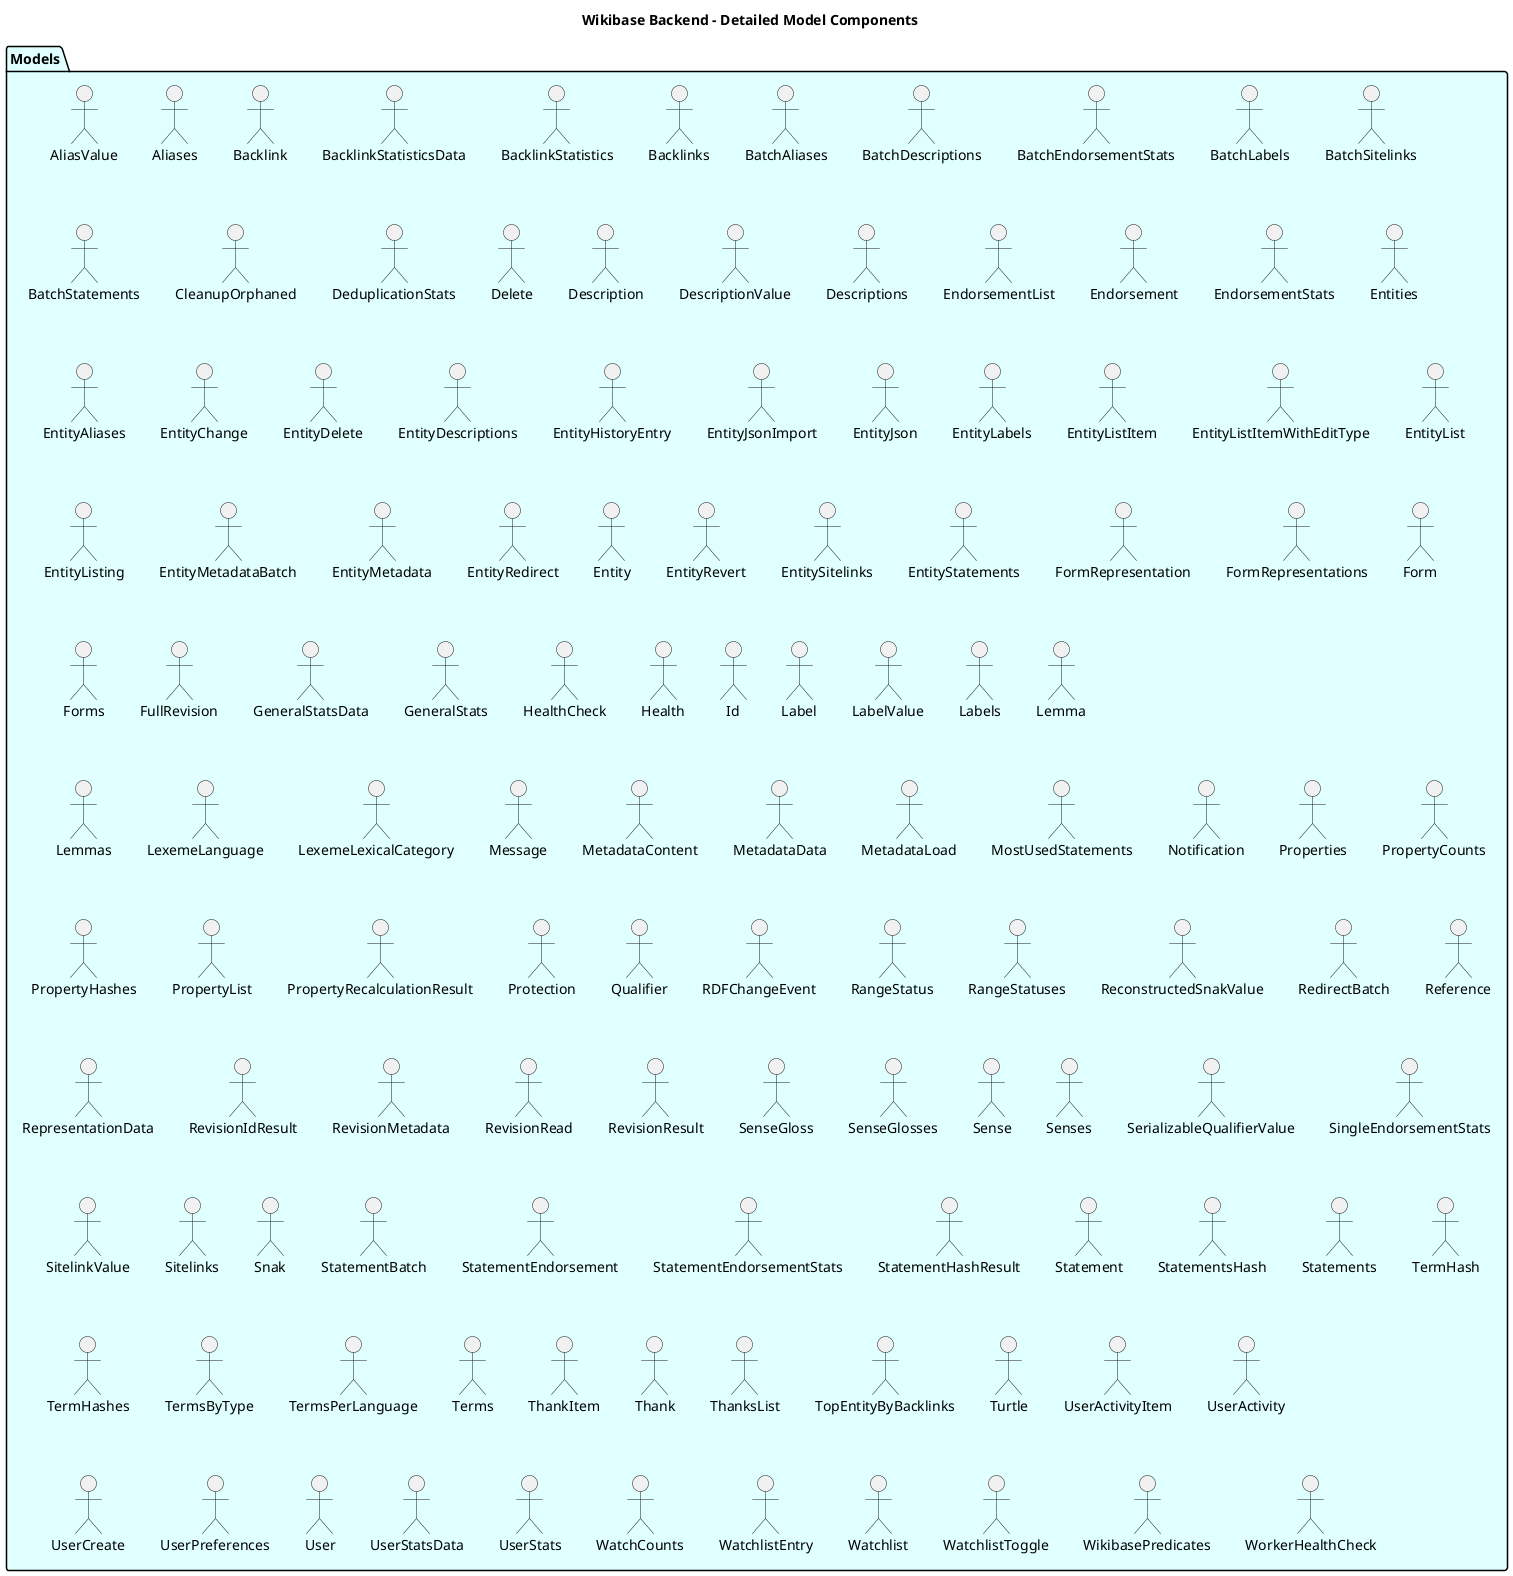

The diagram above was rendered by PlantUML. Its source (embedded in the PNG):
@startuml Detailed Model Components

title Wikibase Backend - Detailed Model Components

package "Models" as Models #LightCyan {
    "AliasValue" as AliasValue
    "Aliases" as AliasesResponse
    "Backlink" as BacklinkResponse
    "BacklinkStatisticsData" as BacklinkStatisticsData
    "BacklinkStatistics" as BacklinkStatisticsResponse
    "Backlinks" as BacklinksResponse
    "BatchAliases" as BatchAliasesResponse
    "BatchDescriptions" as BatchDescriptionsResponse
    "BatchEndorsementStats" as BatchEndorsementStatsResponse
    "BatchLabels" as BatchLabelsResponse
    "BatchSitelinks" as BatchSitelinksResponse
    "BatchStatements" as BatchStatementsResponse
    "CleanupOrphaned" as CleanupOrphanedResponse
    "DeduplicationStats" as DeduplicationStatsResponse
    "Delete" as DeleteResponse
    "Description" as DescriptionResponse
    "DescriptionValue" as DescriptionValue
    "Descriptions" as DescriptionsResponse
    "EndorsementList" as EndorsementListResponse
    "Endorsement" as EndorsementResponse
    "EndorsementStats" as EndorsementStatsResponse
    "Entities" as EntitiesResponse
    "EntityAliases" as EntityAliasesResponse
    "EntityChange" as EntityChange
    "EntityDelete" as EntityDeleteResponse
    "EntityDescriptions" as EntityDescriptionsResponse
    "EntityHistoryEntry" as EntityHistoryEntry
    "EntityJsonImport" as EntityJsonImportResponse
    "EntityJson" as EntityJsonResponse
    "EntityLabels" as EntityLabelsResponse
    "EntityListItem" as EntityListItem
    "EntityListItemWithEditType" as EntityListItemWithEditType
    "EntityList" as EntityListResponse
    "EntityListing" as EntityListing
    "EntityMetadataBatch" as EntityMetadataBatchResponse
    "EntityMetadata" as EntityMetadataResponse
    "EntityRedirect" as EntityRedirectResponse
    "Entity" as EntityResponse
    "EntityRevert" as EntityRevertResponse
    "EntitySitelinks" as EntitySitelinksResponse
    "EntityStatements" as EntityStatementsResponse
    "FormRepresentation" as FormRepresentationResponse
    "FormRepresentations" as FormRepresentationsResponse
    "Form" as FormResponse
    "Forms" as FormsResponse
    "FullRevision" as FullRevisionResponse
    "GeneralStatsData" as GeneralStatsData
    "GeneralStats" as GeneralStatsResponse
    "HealthCheck" as HealthCheckResponse
    "Health" as HealthResponse
    "Id" as IdResponse
    "Label" as LabelResponse
    "LabelValue" as LabelValue
    "Labels" as LabelsResponse
    "Lemma" as LemmaResponse
    "Lemmas" as LemmasResponse
    "LexemeLanguage" as LexemeLanguageResponse
    "LexemeLexicalCategory" as LexemeLexicalCategoryResponse
    "Message" as MessageResponse
    "MetadataContent" as MetadataContent
    "MetadataData" as MetadataData
    "MetadataLoad" as MetadataLoadResponse
    "MostUsedStatements" as MostUsedStatementsResponse
    "Notification" as NotificationResponse
    "Properties" as PropertiesResponse
    "PropertyCounts" as PropertyCountsResponse
    "PropertyHashes" as PropertyHashesResponse
    "PropertyList" as PropertyListResponse
    "PropertyRecalculationResult" as PropertyRecalculationResult
    "Protection" as ProtectionResponse
    "Qualifier" as QualifierResponse
    "RDFChangeEvent" as RDFChangeEvent
    "RangeStatus" as RangeStatus
    "RangeStatuses" as RangeStatuses
    "ReconstructedSnakValue" as ReconstructedSnakValue
    "RedirectBatch" as RedirectBatchResponse
    "Reference" as ReferenceResponse
    "RepresentationData" as RepresentationData
    "RevisionIdResult" as RevisionIdResult
    "RevisionMetadata" as RevisionMetadataResponse
    "RevisionRead" as RevisionReadResponse
    "RevisionResult" as RevisionResult
    "SenseGloss" as SenseGlossResponse
    "SenseGlosses" as SenseGlossesResponse
    "Sense" as SenseResponse
    "Senses" as SensesResponse
    "SerializableQualifierValue" as SerializableQualifierValue
    "SingleEndorsementStats" as SingleEndorsementStatsResponse
    "SitelinkValue" as SitelinkValue
    "Sitelinks" as SitelinksResponse
    "Snak" as SnakResponse
    "StatementBatch" as StatementBatchResponse
    "StatementEndorsement" as StatementEndorsementResponse
    "StatementEndorsementStats" as StatementEndorsementStats
    "StatementHashResult" as StatementHashResult
    "Statement" as StatementResponse
    "StatementsHash" as StatementsHashResponse
    "Statements" as StatementsResponse
    "TermHash" as TermHashResponse
    "TermHashes" as TermHashesResponse
    "TermsByType" as TermsByType
    "TermsPerLanguage" as TermsPerLanguage
    "Terms" as TermsResponse
    "ThankItem" as ThankItemResponse
    "Thank" as ThankResponse
    "ThanksList" as ThanksListResponse
    "TopEntityByBacklinks" as TopEntityByBacklinks
    "Turtle" as TurtleResponse
    "UserActivityItem" as UserActivityItemResponse
    "UserActivity" as UserActivityResponse
    "UserCreate" as UserCreateResponse
    "UserPreferences" as UserPreferencesResponse
    "User" as UserResponse
    "UserStatsData" as UserStatsData
    "UserStats" as UserStatsResponse
    "WatchCounts" as WatchCounts
    "WatchlistEntry" as WatchlistEntryResponse
    "Watchlist" as WatchlistResponse
    "WatchlistToggle" as WatchlistToggleResponse
    "WikibasePredicates" as WikibasePredicatesResponse
    "WorkerHealthCheck" as WorkerHealthCheckResponse
}

@enduml